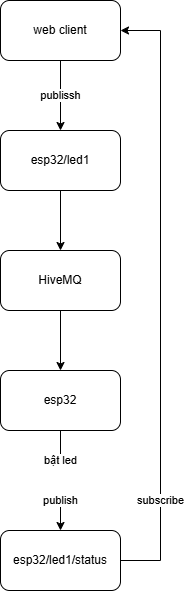

The diagram above was exported from draw.io. Its source (the exported page's mxGraphModel, read from the mxfile embedded in the PNG):
<mxGraphModel dx="1106" dy="635" grid="1" gridSize="10" guides="1" tooltips="1" connect="1" arrows="1" fold="1" page="1" pageScale="1" pageWidth="850" pageHeight="1100" math="0" shadow="0">
  <root>
    <mxCell id="0" />
    <mxCell id="1" parent="0" />
    <mxCell id="lchYmm8sPhkO_pmKWsWu-6" edge="1" parent="1" source="lchYmm8sPhkO_pmKWsWu-1" style="edgeStyle=orthogonalEdgeStyle;rounded=0;orthogonalLoop=1;jettySize=auto;html=1;exitX=0.5;exitY=1;exitDx=0;exitDy=0;" target="lchYmm8sPhkO_pmKWsWu-5" value="publissh">
      <mxGeometry relative="1" as="geometry" />
    </mxCell>
    <mxCell id="lchYmm8sPhkO_pmKWsWu-1" parent="1" style="rounded=1;whiteSpace=wrap;html=1;strokeColor=#000000;" value="web client" vertex="1">
      <mxGeometry height="60" width="120" x="150" y="50" as="geometry" />
    </mxCell>
    <mxCell id="lchYmm8sPhkO_pmKWsWu-11" edge="1" parent="1" source="lchYmm8sPhkO_pmKWsWu-2" style="edgeStyle=orthogonalEdgeStyle;rounded=0;orthogonalLoop=1;jettySize=auto;html=1;exitX=1;exitY=0.5;exitDx=0;exitDy=0;entryX=1;entryY=0.5;entryDx=0;entryDy=0;" target="lchYmm8sPhkO_pmKWsWu-1" value="subscribe">
      <mxGeometry relative="1" x="-0.6721" as="geometry">
        <mxPoint as="offset" />
        <Array as="points">
          <mxPoint x="310" y="610" />
          <mxPoint x="310" y="80" />
        </Array>
      </mxGeometry>
    </mxCell>
    <mxCell id="lchYmm8sPhkO_pmKWsWu-2" parent="1" style="rounded=1;whiteSpace=wrap;html=1;" value="esp32/led1/status" vertex="1">
      <mxGeometry height="60" width="120" x="150" y="580" as="geometry" />
    </mxCell>
    <mxCell id="lchYmm8sPhkO_pmKWsWu-10" edge="1" parent="1" source="lchYmm8sPhkO_pmKWsWu-3" style="edgeStyle=orthogonalEdgeStyle;rounded=0;orthogonalLoop=1;jettySize=auto;html=1;exitX=0.5;exitY=1;exitDx=0;exitDy=0;entryX=0.5;entryY=0;entryDx=0;entryDy=0;" target="lchYmm8sPhkO_pmKWsWu-2" value="bật led&lt;br&gt;&lt;br&gt;&lt;br&gt;publish">
      <mxGeometry relative="1" as="geometry" />
    </mxCell>
    <mxCell id="lchYmm8sPhkO_pmKWsWu-3" parent="1" style="rounded=1;whiteSpace=wrap;html=1;" value="esp32" vertex="1">
      <mxGeometry height="60" width="120" x="150" y="420" as="geometry" />
    </mxCell>
    <mxCell id="lchYmm8sPhkO_pmKWsWu-9" edge="1" parent="1" source="lchYmm8sPhkO_pmKWsWu-4" style="edgeStyle=orthogonalEdgeStyle;rounded=0;orthogonalLoop=1;jettySize=auto;html=1;exitX=0.5;exitY=1;exitDx=0;exitDy=0;entryX=0.5;entryY=0;entryDx=0;entryDy=0;" target="lchYmm8sPhkO_pmKWsWu-3">
      <mxGeometry relative="1" as="geometry" />
    </mxCell>
    <mxCell id="lchYmm8sPhkO_pmKWsWu-4" parent="1" style="rounded=1;whiteSpace=wrap;html=1;" value="HiveMQ" vertex="1">
      <mxGeometry height="60" width="120" x="150" y="300" as="geometry" />
    </mxCell>
    <mxCell id="lchYmm8sPhkO_pmKWsWu-7" edge="1" parent="1" source="lchYmm8sPhkO_pmKWsWu-5" style="edgeStyle=orthogonalEdgeStyle;rounded=0;orthogonalLoop=1;jettySize=auto;html=1;exitX=0.5;exitY=1;exitDx=0;exitDy=0;" target="lchYmm8sPhkO_pmKWsWu-4">
      <mxGeometry relative="1" as="geometry" />
    </mxCell>
    <mxCell id="lchYmm8sPhkO_pmKWsWu-5" parent="1" style="rounded=1;whiteSpace=wrap;html=1;" value="esp32/led1" vertex="1">
      <mxGeometry height="60" width="120" x="150" y="180" as="geometry" />
    </mxCell>
  </root>
</mxGraphModel>